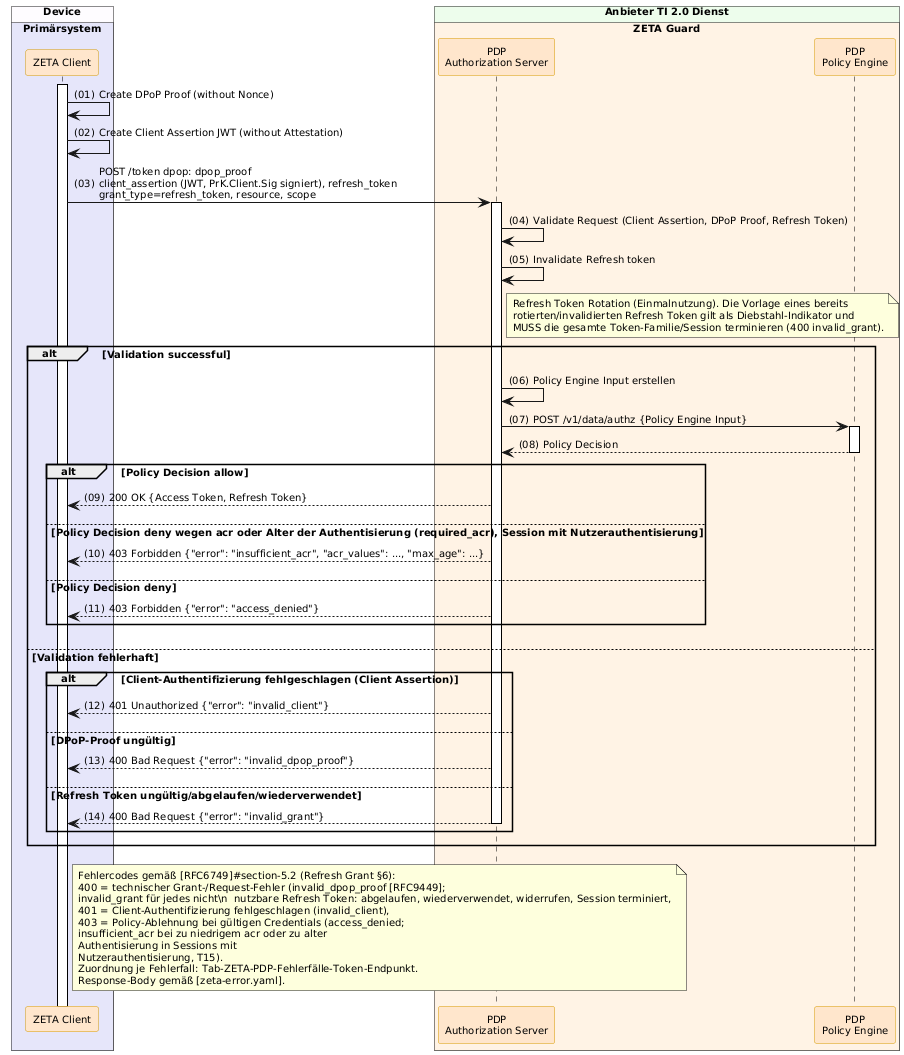

The diagram above was rendered by PlantUML. Its source (embedded in the PNG):
@startuml "Abb-ZETA-Token-Request-mit-Refresh-Token"
!include ../puml-layout.txt


' title Token Request with Refresh Token

!pragma teoz true

box "Device" DEVICE_COLOR
  box "Primärsystem" PRIMAERSYSTEM_COLOR
    participant Client as "ZETA Client" <<zeta>>
  end box
end box

box "Anbieter TI 2.0 Dienst" PROVIDER_COLOR
  box "ZETA Guard" ZETA_GUARD_COLOR
    participant AuthS as "PDP\nAuthorization Server" <<zeta>>
    participant OPA as "PDP\nPolicy Engine" <<zeta>>
  end box
end box

Client++

Client -> Client : Create DPoP Proof (without Nonce)
Client -> Client : Create Client Assertion JWT (without Attestation)
Client -> AuthS++: POST /token dpop: dpop_proof\nclient_assertion (JWT, PrK.Client.Sig signiert), refresh_token\ngrant_type=refresh_token, resource, scope
AuthS -> AuthS : Validate Request (Client Assertion, DPoP Proof, Refresh Token)
AuthS -> AuthS: Invalidate Refresh token
note right of AuthS
  Refresh Token Rotation (Einmalnutzung). Die Vorlage eines bereits
  rotierten/invalidierten Refresh Token gilt als Diebstahl-Indikator und
  MUSS die gesamte Token-Familie/Session terminieren (400 invalid_grant).
end note
alt Validation successful
  AuthS -> AuthS: Policy Engine Input erstellen
  AuthS -> OPA++: POST /v1/data/authz {Policy Engine Input}
  OPA --> AuthS--: Policy Decision
  alt Policy Decision allow
    AuthS --> Client: 200 OK {Access Token, Refresh Token}
  else Policy Decision deny wegen acr oder Alter der Authentisierung (required_acr), Session mit Nutzerauthentisierung
    AuthS --> Client: 403 Forbidden {"error": "insufficient_acr", "acr_values": ..., "max_age": ...}
  else Policy Decision deny
    AuthS --> Client: 403 Forbidden {"error": "access_denied"}
  end alt
else Validation fehlerhaft
  alt Client-Authentifizierung fehlgeschlagen (Client Assertion)
    AuthS --> Client: 401 Unauthorized {"error": "invalid_client"}
  else DPoP-Proof ungültig
    AuthS --> Client: 400 Bad Request {"error": "invalid_dpop_proof"}
  else Refresh Token ungültig/abgelaufen/wiederverwendet
    AuthS --> Client--: 400 Bad Request {"error": "invalid_grant"}
  end
end alt

note right of Client
  Fehlercodes gemäß [RFC6749]#section-5.2 (Refresh Grant §6):
  400 = technischer Grant-/Request-Fehler (invalid_dpop_proof [RFC9449];
  invalid_grant für jedes nicht\n  nutzbare Refresh Token: abgelaufen, wiederverwendet, widerrufen, Session terminiert,
  401 = Client-Authentifizierung fehlgeschlagen (invalid_client),
  403 = Policy-Ablehnung bei gültigen Credentials (access_denied;
  insufficient_acr bei zu niedrigem acr oder zu alter
  Authentisierung in Sessions mit
  Nutzerauthentisierung, T15).
  Zuordnung je Fehlerfall: Tab-ZETA-PDP-Fehlerfälle-Token-Endpunkt.
  Response-Body gemäß [zeta-error.yaml].
end note

@enduml